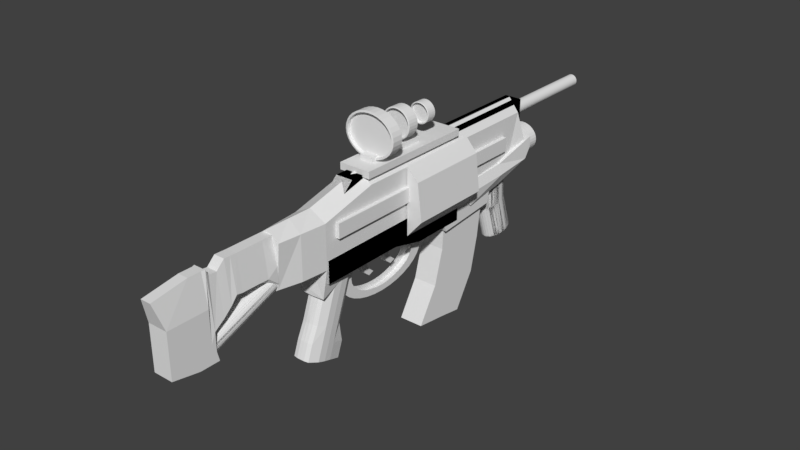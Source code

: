 # Source: RifleMods.blend  (saved by Blender 2.79.0; exported with 4.5.12 LTS)
import bpy
from mathutils import Matrix  # noqa: F401  (used for matrix-valued properties, if any)

bpy.ops.wm.read_factory_settings(use_empty=True)
scene = bpy.context.scene
scene.name = 'Scene'

# ---- collections
col_collection_1 = bpy.data.collections.new('Collection 1'); scene.collection.children.link(col_collection_1)

# ---- materials (node trees are filled in below, after node groups)
mat_material = bpy.data.materials.new('Material')
mat_material.alpha_threshold = 0.0
mat_material.use_transparent_shadow = False
mat_material.roughness = 0.5
mat_material.line_color = (0.0, 0.0, 0.0, 1.0)

# ---- material node trees

# ---- world
world_world = bpy.data.worlds.new('World'); scene.world = world_world
world_world.color = (0.05088, 0.05088, 0.05088)
world_world.use_sun_shadow = False
world_world.sun_shadow_jitter_overblur = 0.0
world_world.cycles.sampling_method = 'MANUAL'

# ---- meshes
me_cube_006 = bpy.data.meshes.new('Cube.006')
me_cube_006.from_pydata([(-1.0, -1.0, -1.0), (-1.0, -1.0, 1.0), (-1.0, 1.0, -1.0), (-1.0, 1.0, 1.0), (1.0, -1.0, -1.0), (1.0, -1.0, 1.0), (1.0, 1.0, -1.0), (1.0, 1.0, 1.0), (-1.0, 0.2983, -1.617), (-1.0, -1.56, -1.367), (1.0, 0.2983, -1.617), (1.0, -1.56, -1.367), (-1.0, -1.1, -2.133), (-1.0, -2.693, -1.724), (1.0, -1.1, -2.133), (1.0, -2.693, -1.724), (-1.0, -3.196, -2.42), (-1.0, -4.789, -2.011), (1.0, -3.196, -2.42), (1.0, -4.789, -2.011), (-0.4954, 3.992, 1.0), (-0.4954, 3.992, -1.0), (1.0, 3.992, -1.0), (1.0, 3.992, 1.0), (-1.0, -10.19, -0.04084), (-1.0, -10.19, 1.959), (-1.0, -8.186, -0.04084), (-1.0, -8.186, 1.959), (1.0, -10.19, -0.04084), (1.0, -10.19, 1.959), (1.0, -8.186, -0.04084), (1.0, -8.186, 1.959), (-1.0, -8.887, -0.6575), (-1.0, -10.75, -0.408), (1.0, -8.887, -0.6575), (1.0, -10.75, -0.408), (-1.0, -10.29, -1.174), (-1.0, -11.88, -0.7649), (1.0, -10.29, -1.174), (1.0, -11.88, -0.7649), (-1.0, -12.38, -1.461), (-1.0, -13.97, -1.052), (1.0, -12.38, -1.461), (1.0, -13.97, -1.052), (-0.4954, -5.194, 1.959), (-0.4954, -5.194, -0.04084), (1.0, -5.194, -0.04084), (1.0, -5.194, 1.959)], [], [(0, 1, 3, 2), (7, 6, 22, 23), (6, 7, 5, 4), (4, 5, 1, 0), (4, 0, 9, 11), (7, 3, 1, 5), (11, 9, 13, 15), (2, 6, 10, 8), (0, 2, 8, 9), (6, 4, 11, 10), (12, 14, 18, 16), (8, 10, 14, 12), (10, 11, 15, 14), (9, 8, 12, 13), (16, 18, 19, 17), (14, 15, 19, 18), (13, 12, 16, 17), (15, 13, 17, 19), (21, 20, 23, 22), (6, 2, 21, 22), (3, 7, 23, 20), (2, 3, 20, 21), (24, 25, 27, 26), (31, 30, 46, 47), (30, 31, 29, 28), (28, 29, 25, 24), (28, 24, 33, 35), (31, 27, 25, 29), (35, 33, 37, 39), (26, 30, 34, 32), (24, 26, 32, 33), (30, 28, 35, 34), (36, 38, 42, 40), (32, 34, 38, 36), (34, 35, 39, 38), (33, 32, 36, 37), (40, 42, 43, 41), (38, 39, 43, 42), (37, 36, 40, 41), (39, 37, 41, 43), (45, 44, 47, 46), (30, 26, 45, 46), (27, 31, 47, 44), (26, 27, 44, 45)])
me_cube_006.use_remesh_preserve_volume = False
me_cube_006.use_remesh_preserve_attributes = False
me_cube_006.use_mirror_vertex_groups = False
me_cube_006.update()
me_cube_004 = bpy.data.meshes.new('Cube.004')
me_cube_004.from_pydata([(-0.8378, -1.006, -1.351), (-0.7697, -1.0, 1.0), (-0.7864, 0.8201, -0.6419), (-1.019, 1.02, 2.136), (-0.7048, -0.00626, -1.351), (-0.9194, -1.0, 0.0), (-0.8502, 0.0, 1.0), (-1.0, 0.8453, 0.05551), (0.0, 0.8201, -0.6419), (0.0, 1.02, 2.136), (0.0, -1.0, -1.0), (0.0, -1.0, 1.0), (0.0, 0.0, 1.0), (0.0, 0.0, -1.0), (0.0, -1.0, 0.0), (0.0, 0.8453, 0.05551), (-1.0, 0.0, 0.0), (-1.019, 1.01, 1.068), (-0.5, 1.02, 2.136), (-0.5, 0.8453, 0.05551), (0.0, 1.01, 1.068), (-0.5, 1.01, 1.068), (-0.3658, -5.6, -5.236), (-0.3658, -4.979, 0.5812), (-0.3351, -4.815, -6.899), (-0.3351, -4.398, -0.6148), (-0.5065, -4.821, 0.2647), (-0.3658, -5.418, -3.819), (-0.4658, -5.092, -6.235), (-0.1745, -5.001, 0.6124), (-0.5065, -5.25, -5.919), (-0.3658, -5.272, -2.352), (-0.5065, -4.664, -0.05187), (-0.3351, -4.691, -3.548), (0.0, -4.815, -6.899), (0.0, -4.349, -0.685), (-0.2054, -4.815, -6.899), (-0.3351, -4.838, -5.015), (-0.4658, -4.506, -0.3684), (-0.3658, -5.125, -0.8855), (0.0, -5.624, -5.201), (0.0, -5.003, 0.6154), (0.0, -4.664, -0.05187), (0.0, -5.296, -2.318), (-0.5065, -5.407, -5.602), (0.0, -4.642, -3.618), (-0.5065, -4.957, -2.985), (-0.3351, -4.545, -2.081), (-0.2054, -4.349, -0.685), (-0.1745, -5.622, -5.204), (0.0, -4.821, 0.2647), (0.0, -4.506, -0.3684), (-0.2532, -4.664, -0.05187), (-0.1745, -5.294, -2.321), (0.0, -5.447, -3.778), (0.0, -5.149, -0.8513), (-0.2054, -4.642, -3.618), (0.0, -4.788, -5.085), (0.0, -4.495, -2.152), (-0.4658, -4.799, -3.302), (-0.5065, -5.114, -2.669), (-0.5065, -5.103, -4.452), (-0.5065, -4.81, -1.519), (-0.5065, -4.968, -1.202), (-0.5065, -5.261, -4.135), (-0.4658, -4.946, -4.769), (-0.2054, -4.495, -2.152), (-0.2054, -4.788, -5.085), (-0.1745, -5.44, -3.788), (-0.2532, -4.506, -0.3684), (-0.2532, -4.821, 0.2647), (-0.1745, -5.147, -0.8543), (-0.4658, -4.653, -1.835), (-0.2518, -2.332, -2.588), (-0.2518, -2.617, -2.054), (-0.2518, -2.364, -3.124), (-0.2518, -2.66, -1.625), (-0.2518, -2.44, -3.623), (-0.2518, -2.735, -1.216), (-0.2518, -2.555, -4.067), (-0.2518, -2.839, -0.8439), (-0.2518, -2.707, -4.438), (-0.2518, -2.968, -0.5229), (-0.2518, -2.889, -4.722), (-0.2518, -3.117, -0.2653), (-0.2518, -3.093, -4.908), (-0.2518, -3.28, -0.08092), (-0.2518, -3.313, -4.989), (-0.2518, -3.452, 0.02306), (-0.2518, -3.54, -4.961), (-0.2518, -3.625, 0.04269), (-0.2518, -3.765, -4.827), (-0.2518, -3.792, -0.02279), (-0.2518, -3.98, -4.59), (-0.2518, -3.949, -0.1709), (-0.2518, -4.175, -4.26), (-0.2518, -4.087, -0.3958), (-0.2518, -4.345, -3.851), (-0.2518, -4.203, -0.6891), (-0.2518, -4.481, -3.376), (-0.2518, -4.291, -1.039), (-0.2518, -4.58, -2.855), (-0.2518, -4.349, -1.433), (-0.2518, -4.636, -2.309), (-0.2518, -4.374, -1.855), (-0.2518, -4.649, -1.756), (-0.2518, -4.364, -2.29), (-0.2518, -4.617, -1.22), (-0.2518, -4.321, -2.719), (-0.2518, -4.542, -0.7206), (-0.2518, -4.246, -3.128), (-0.2518, -4.426, -0.2768), (-0.2518, -4.143, -3.5), (-0.2518, -4.274, 0.09424), (-0.2518, -4.014, -3.821), (-0.2518, -4.093, 0.3782), (-0.2518, -3.865, -4.079), (-0.2518, -3.888, 0.5641), (-0.2518, -3.701, -4.263), (-0.2518, -3.668, 0.6448), (-0.2518, -3.53, -4.367), (-0.2518, -3.441, 0.6174), (-0.2518, -3.357, -4.387), (-0.2518, -3.216, 0.4827), (-0.2518, -3.189, -4.321), (-0.2518, -3.002, 0.246), (-0.2518, -3.033, -4.173), (-0.2518, -2.806, -0.08362), (-0.2518, -2.894, -3.948), (-0.2518, -2.637, -0.4935), (-0.2518, -2.778, -3.655), (-0.2518, -2.5, -0.9679), (-0.2518, -2.69, -3.305), (-0.2518, -2.402, -1.489), (-0.2518, -2.632, -2.911), (-0.2518, -2.345, -2.035), (-0.2518, -2.608, -2.489), (0.02678, -2.332, -2.588), (0.02678, -2.364, -3.124), (0.02678, -2.44, -3.623), (0.02678, -2.555, -4.067), (0.02678, -2.707, -4.438), (0.02678, -2.889, -4.722), (0.02678, -3.093, -4.908), (0.02678, -3.313, -4.989), (0.02678, -3.54, -4.961), (0.02678, -3.765, -4.827), (0.02678, -3.98, -4.59), (0.02678, -4.175, -4.26), (0.02678, -4.345, -3.851), (0.02678, -4.481, -3.376), (0.02678, -4.58, -2.855), (0.02678, -4.636, -2.309), (0.02678, -4.649, -1.756), (0.02678, -4.617, -1.22), (0.02678, -4.542, -0.7206), (0.02678, -4.426, -0.2768), (0.02678, -4.274, 0.09424), (0.02678, -4.093, 0.3782), (0.02678, -3.888, 0.5641), (0.02678, -3.668, 0.6448), (0.02678, -3.441, 0.6174), (0.02678, -3.216, 0.4827), (0.02678, -3.002, 0.246), (0.02678, -2.806, -0.08362), (0.02678, -2.637, -0.4935), (0.02678, -2.5, -0.9679), (0.02678, -2.402, -1.489), (0.02678, -2.345, -2.035), (-0.7538, -2.641, -1.626), (-0.7538, -2.588, 1.312), (-0.7538, -1.425, -2.062), (-0.7538, -1.373, 0.8762), (0.7538, -2.641, -1.626), (0.7538, -2.588, 1.312), (0.7538, -1.425, -2.062), (0.7538, -1.373, 0.8762), (-0.7538, -3.338, -0.5954), (-0.7538, -3.3, 1.567), (0.7538, -3.3, 1.567), (0.7538, -3.338, -0.5954), (-0.7538, -4.045, -0.3418), (-0.7538, -4.006, 1.821), (0.7538, -4.006, 1.821), (0.7538, -4.045, -0.3418), (-0.7538, -5.197, 0.0718), (-0.7538, -5.159, 2.235), (0.7538, -5.159, 2.235), (0.7538, -5.197, 0.0718), (-0.5075, -5.553, -7.036), (-0.3668, -5.746, -6.67), (-0.2064, -4.961, -8.333), (-0.3361, -4.961, -8.333), (0.0, -4.961, -8.333), (0.0, -5.239, -7.67), (-0.4668, -5.239, -7.67), (-0.5075, -5.396, -7.353), (-0.1755, -5.768, -6.639), (0.0, -5.396, -7.353), (-0.2542, -5.396, -7.353), (0.0, -5.553, -7.036), (0.0, -5.77, -6.636), (-0.2542, -5.239, -7.67), (-0.2542, -5.553, -7.036), (0.0, 0.6043, -3.668), (0.0, 0.5986, -0.6719), (0.09701, 0.5969, -3.672), (0.09701, 0.5912, -0.6756), (0.1903, 0.5748, -3.683), (0.1903, 0.5691, -0.6865), (0.2763, 0.5389, -3.701), (0.2763, 0.5332, -0.7042), (0.3516, 0.4907, -3.725), (0.3516, 0.485, -0.728), (0.4134, 0.4319, -3.754), (0.4134, 0.4262, -0.757), (0.4594, 0.3648, -3.787), (0.4594, 0.3591, -0.7902), (0.4877, 0.292, -3.823), (0.4877, 0.2863, -0.8261), (0.4972, 0.2164, -3.86), (0.4972, 0.2107, -0.8635), (0.4877, 0.1407, -3.897), (0.4877, 0.135, -0.9008), (0.4594, 0.06789, -3.933), (0.4594, 0.06219, -0.9368), (0.4134, 0.0008209, -3.966), (0.4134, -0.004883, -0.9699), (0.3516, -0.05797, -3.995), (0.3516, -0.06367, -0.9989), (0.2763, -0.1062, -4.019), (0.2763, -0.1119, -1.023), (0.1903, -0.1421, -4.037), (0.1903, -0.1478, -1.04), (0.09701, -0.1641, -4.048), (0.09701, -0.1699, -1.051), (-1.62e-07, -0.1716, -4.052), (-1.62e-07, -0.1773, -1.055), (-0.09701, -0.1641, -4.048), (-0.09701, -0.1699, -1.051), (-0.1903, -0.1421, -4.037), (-0.1903, -0.1478, -1.04), (-0.2763, -0.1062, -4.019), (-0.2763, -0.1119, -1.023), (-0.3516, -0.05797, -3.995), (-0.3516, -0.06367, -0.9989), (-0.4134, 0.0008211, -3.966), (-0.4134, -0.004882, -0.9699), (-0.4594, 0.06789, -3.933), (-0.4594, 0.06219, -0.9368), (-0.4877, 0.1407, -3.897), (-0.4877, 0.135, -0.9008), (-0.4972, 0.2164, -3.86), (-0.4972, 0.2107, -0.8635), (-0.4877, 0.2921, -3.823), (-0.4877, 0.2863, -0.8261), (-0.4594, 0.3648, -3.787), (-0.4594, 0.3591, -0.7902), (-0.4134, 0.4319, -3.754), (-0.4134, 0.4262, -0.757), (-0.3516, 0.4907, -3.725), (-0.3516, 0.485, -0.728), (-0.2763, 0.5389, -3.701), (-0.2763, 0.5332, -0.7042), (-0.1903, 0.5748, -3.683), (-0.1903, 0.5691, -0.6865), (-0.09701, 0.5969, -3.672), (-0.09701, 0.5912, -0.6756), (8.336e-08, 0.7898, -7.197), (0.09701, 0.7824, -7.2), (0.1903, 0.7603, -7.211), (0.2763, 0.7245, -7.229), (0.3516, 0.6762, -7.253), (0.4134, 0.6174, -7.282), (0.4594, 0.5503, -7.315), (0.4877, 0.4776, -7.351), (0.4972, 0.4019, -7.388), (0.4877, 0.3262, -7.426), (0.4594, 0.2534, -7.462), (0.4134, 0.1863, -7.495), (0.3516, 0.1275, -7.524), (0.2763, 0.07929, -7.548), (0.1903, 0.04344, -7.565), (0.09701, 0.02136, -7.576), (-7.867e-08, 0.01391, -7.58), (-0.09701, 0.02136, -7.576), (-0.1903, 0.04344, -7.565), (-0.2763, 0.07929, -7.548), (-0.3516, 0.1275, -7.524), (-0.4134, 0.1863, -7.495), (-0.4594, 0.2534, -7.462), (-0.4877, 0.3262, -7.426), (-0.4972, 0.4019, -7.388), (-0.4877, 0.4776, -7.351), (-0.4594, 0.5503, -7.315), (-0.4134, 0.6174, -7.282), (-0.3516, 0.6762, -7.253), (-0.2763, 0.7245, -7.229), (-0.1903, 0.7603, -7.211), (-0.09701, 0.7824, -7.2)], [], [(16, 6, 3, 17, 7), (14, 11, 1, 5), (12, 6, 1, 11), (9, 18, 3, 6, 12), (4, 13, 10, 0), (2, 8, 13, 4), (10, 14, 5, 0), (2, 7, 19, 15, 8), (21, 18, 9, 20), (4, 16, 7, 2), (0, 5, 16, 4), (5, 1, 6, 16), (19, 21, 20, 15), (7, 17, 21, 19), (17, 3, 18, 21), (72, 38, 25, 47), (31, 39, 63, 60), (30, 61, 65, 28), (71, 29, 23, 39), (56, 66, 58, 45), (70, 26, 23, 29), (61, 46, 59, 65), (39, 23, 26, 63), (69, 38, 32, 52), (49, 22, 190, 197), (44, 30, 196, 189), (44, 64, 61, 30), (68, 53, 31, 27), (33, 47, 66, 56), (28, 65, 37, 24), (47, 25, 48, 66), (22, 27, 64, 44), (60, 63, 62, 46), (27, 31, 60, 64), (67, 56, 45, 57), (66, 48, 35, 58), (65, 59, 33, 37), (64, 60, 46, 61), (63, 26, 32, 62), (36, 67, 57, 34), (24, 37, 67, 36), (37, 33, 56, 67), (49, 68, 27, 22), (40, 54, 68, 49), (54, 43, 53, 68), (30, 28, 195, 196), (40, 49, 197, 201), (24, 36, 191, 192), (36, 34, 193, 191), (22, 44, 189, 190), (28, 24, 192, 195), (51, 69, 52, 42), (35, 48, 69, 51), (48, 25, 38, 69), (50, 70, 29, 41), (42, 52, 70, 50), (52, 32, 26, 70), (53, 71, 39, 31), (43, 55, 71, 53), (55, 41, 29, 71), (59, 72, 47, 33), (46, 62, 72, 59), (62, 32, 38, 72), (131, 133, 76, 78), (95, 97, 112, 114), (77, 79, 130, 132), (121, 123, 86, 88), (103, 105, 104, 106), (85, 87, 122, 124), (129, 131, 78, 80), (111, 113, 96, 98), (93, 95, 114, 116), (75, 77, 132, 134), (119, 121, 88, 90), (101, 103, 106, 108), (83, 85, 124, 126), (127, 129, 80, 82), (109, 111, 98, 100), (91, 93, 116, 118), (135, 73, 136, 74), (73, 75, 134, 136), (117, 119, 90, 92), (99, 101, 108, 110), (81, 83, 126, 128), (125, 127, 82, 84), (107, 109, 100, 102), (89, 91, 118, 120), (133, 135, 74, 76), (115, 117, 92, 94), (97, 99, 110, 112), (79, 81, 128, 130), (123, 125, 84, 86), (105, 107, 102, 104), (113, 115, 94, 96), (87, 89, 120, 122), (135, 168, 137, 73), (133, 167, 168, 135), (131, 166, 167, 133), (129, 165, 166, 131), (127, 164, 165, 129), (125, 163, 164, 127), (123, 162, 163, 125), (121, 161, 162, 123), (119, 160, 161, 121), (117, 159, 160, 119), (115, 158, 159, 117), (113, 157, 158, 115), (111, 156, 157, 113), (109, 155, 156, 111), (107, 154, 155, 109), (105, 153, 154, 107), (103, 152, 153, 105), (101, 151, 152, 103), (99, 150, 151, 101), (97, 149, 150, 99), (95, 148, 149, 97), (93, 147, 148, 95), (91, 146, 147, 93), (89, 145, 146, 91), (87, 144, 145, 89), (85, 143, 144, 87), (83, 142, 143, 85), (81, 141, 142, 83), (79, 140, 141, 81), (77, 139, 140, 79), (75, 138, 139, 77), (73, 137, 138, 75), (169, 170, 172, 171), (171, 172, 176, 175), (175, 176, 174, 173), (170, 169, 177, 178), (171, 175, 173, 169), (176, 172, 170, 174), (177, 180, 184, 181), (169, 173, 180, 177), (174, 170, 178, 179), (173, 174, 179, 180), (183, 182, 186, 187), (178, 177, 181, 182), (179, 178, 182, 183), (180, 179, 183, 184), (188, 187, 186, 185), (184, 183, 187, 188), (181, 184, 188, 185), (182, 181, 185, 186), (203, 200, 201, 197), (202, 194, 198, 199), (195, 202, 199, 196), (192, 191, 202, 195), (191, 193, 194, 202), (189, 203, 197, 190), (196, 199, 203, 189), (199, 198, 200, 203), (204, 205, 207, 206), (206, 207, 209, 208), (208, 209, 211, 210), (210, 211, 213, 212), (212, 213, 215, 214), (214, 215, 217, 216), (216, 217, 219, 218), (218, 219, 221, 220), (220, 221, 223, 222), (222, 223, 225, 224), (224, 225, 227, 226), (226, 227, 229, 228), (228, 229, 231, 230), (230, 231, 233, 232), (232, 233, 235, 234), (234, 235, 237, 236), (236, 237, 239, 238), (238, 239, 241, 240), (240, 241, 243, 242), (242, 243, 245, 244), (244, 245, 247, 246), (246, 247, 249, 248), (248, 249, 251, 250), (250, 251, 253, 252), (252, 253, 255, 254), (254, 255, 257, 256), (256, 257, 259, 258), (258, 259, 261, 260), (260, 261, 263, 262), (262, 263, 265, 264), (207, 205, 267, 265, 263, 261, 259, 257, 255, 253, 251, 249, 247, 245, 243, 241, 239, 237, 235, 233, 231, 229, 227, 225, 223, 221, 219, 217, 215, 213, 211, 209), (264, 265, 267, 266), (266, 267, 205, 204), (222, 224, 278, 277), (268, 269, 270, 271, 272, 273, 274, 275, 276, 277, 278, 279, 280, 281, 282, 283, 284, 285, 286, 287, 288, 289, 290, 291, 292, 293, 294, 295, 296, 297, 298, 299), (240, 242, 287, 286), (258, 260, 296, 295), (214, 216, 274, 273), (232, 234, 283, 282), (250, 252, 292, 291), (206, 208, 270, 269), (224, 226, 279, 278), (242, 244, 288, 287), (260, 262, 297, 296), (216, 218, 275, 274), (234, 236, 284, 283), (252, 254, 293, 292), (208, 210, 271, 270), (226, 228, 280, 279), (244, 246, 289, 288), (262, 264, 298, 297), (218, 220, 276, 275), (236, 238, 285, 284), (254, 256, 294, 293), (210, 212, 272, 271), (228, 230, 281, 280), (246, 248, 290, 289), (264, 266, 299, 298), (220, 222, 277, 276), (238, 240, 286, 285), (256, 258, 295, 294), (212, 214, 273, 272), (230, 232, 282, 281), (248, 250, 291, 290), (204, 206, 269, 268), (266, 204, 268, 299)])
me_cube_004.use_remesh_preserve_volume = False
me_cube_004.use_remesh_preserve_attributes = False
me_cube_004.use_mirror_vertex_groups = False
me_cube_004.update()
me_cube_003 = bpy.data.meshes.new('Cube.003')
me_cube_003.from_pydata([(-1.0, -1.0, -0.2859), (-0.5341, -1.0, 1.0), (-1.0, 1.0, -0.6393), (-0.5341, 1.0, 1.0), (-1.0, -2.574, -0.2859), (-0.5341, -2.574, 1.0), (-1.0, -3.711, -0.5317), (-0.5341, -3.711, 1.015), (-1.0, -5.416, -1.091), (-0.5341, -5.209, 0.7447), (-1.0, -5.818, -1.452), (-0.5152, -5.818, 0.9693), (-1.0, -5.209, -2.15), (-1.0, -5.818, -2.15), (-1.0, 0.0, -0.2999), (-0.5341, 0.0, 1.0), (-1.0, 1.0, 0.0), (0.0, 1.0, -1.0), (0.0, 1.0, 1.0), (0.0, -1.0, -0.5018), (0.0, -1.0, 1.0), (0.0, -2.574, -0.5018), (0.0, -2.574, 1.0), (-1.0, -1.787, -0.2859), (-0.5341, -1.787, 1.0), (0.0, -3.711, -0.8924), (0.0, -3.711, 1.015), (-1.0, -3.143, -0.2461), (-0.5341, -3.143, 1.007), (0.0, -5.209, -1.452), (0.0, -5.209, 0.7447), (-0.5341, -4.46, 0.7188), (-1.0, -4.46, -0.8114), (-1.0, -5.818, -0.2413), (0.0, -5.818, -1.452), (0.0, -5.818, 0.9693), (-0.6223, -5.513, 0.9693), (0.0, -5.209, -2.15), (0.0, -5.818, -2.15), (-1.0, -5.513, -2.15), (-1.0, -5.818, -1.801), (-1.0, -5.416, -1.801), (0.0, -5.209, -1.801), (0.0, -5.513, -2.15), (0.0, -5.513, 0.9693), (0.0, -5.818, -0.2413), (0.0, -4.46, -1.172), (0.0, -5.818, -1.801), (0.0, -3.143, 1.007), (0.0, -4.46, 0.7188), (0.0, -1.787, 1.0), (0.0, -1.787, -0.5018), (0.0, -3.143, -0.6068), (0.0, 0.0, 1.0), (0.0, 0.0, -0.6606), (0.0, 1.0, 0.0), (-1.0, -7.032, -0.2413), (-0.5152, -7.032, 0.9693), (0.0, -7.032, 0.9693), (-1.0, -7.032, -1.801), (-1.0, -7.032, -2.15), (-1.0, -7.032, -1.452), (0.0, -7.032, -1.452), (0.0, -7.032, -2.15), (0.0, -7.032, -0.2413), (0.0, -7.032, -1.801), (-1.0, -9.605, -0.2413), (-0.5152, -10.34, 0.7499), (0.0, -10.34, 0.7499), (-1.0, -9.605, -1.801), (-1.0, -9.605, -1.949), (-1.0, -9.605, -1.452), (0.0, -9.605, -1.452), (0.0, -9.605, -1.949), (0.0, -9.605, -0.2413), (0.0, -9.605, -1.801), (0.0, -5.594, -2.09), (0.0, 2.153, -0.8534), (0.1694, -5.6, -2.084), (0.1694, 2.148, -0.8474), (0.3322, -5.616, -2.066), (0.3322, 2.131, -0.8295), (0.4823, -5.643, -2.037), (0.4823, 2.104, -0.8004), (0.6138, -5.68, -1.998), (0.6138, 2.068, -0.7614), (0.7218, -5.724, -1.951), (0.7218, 2.023, -0.7137), (0.802, -5.774, -1.896), (0.802, 1.973, -0.6594), (0.8514, -5.829, -1.837), (0.8514, 1.918, -0.6004), (0.8681, -5.886, -1.776), (0.8681, 1.861, -0.5391), (0.8514, -5.943, -1.715), (0.8514, 1.804, -0.4778), (0.802, -5.998, -1.656), (0.802, 1.749, -0.4188), (0.7218, -6.049, -1.601), (0.7218, 1.699, -0.3645), (0.6138, -6.093, -1.554), (0.6138, 1.654, -0.3168), (0.4823, -6.129, -1.515), (0.4823, 1.618, -0.2777), (0.3322, -6.156, -1.485), (0.3322, 1.591, -0.2487), (0.1694, -6.173, -1.468), (0.1694, 1.574, -0.2308), (-2.829e-07, -6.179, -1.462), (-2.829e-07, 1.569, -0.2248), (-0.1694, -6.173, -1.468), (-0.1694, 1.574, -0.2308), (-0.3322, -6.156, -1.485), (-0.3322, 1.591, -0.2487), (-0.4823, -6.129, -1.515), (-0.4823, 1.618, -0.2777), (-0.6138, -6.093, -1.554), (-0.6138, 1.654, -0.3168), (-0.7218, -6.049, -1.601), (-0.7218, 1.699, -0.3645), (-0.802, -5.998, -1.656), (-0.802, 1.749, -0.4188), (-0.8514, -5.943, -1.715), (-0.8514, 1.804, -0.4778), (-0.8681, -5.886, -1.776), (-0.8681, 1.861, -0.5391), (-0.8514, -5.829, -1.837), (-0.8514, 1.918, -0.6004), (-0.802, -5.774, -1.896), (-0.802, 1.973, -0.6594), (-0.7218, -5.724, -1.951), (-0.7218, 2.023, -0.7137), (-0.6138, -5.68, -1.998), (-0.6138, 2.068, -0.7614), (-0.4823, -5.643, -2.037), (-0.4823, 2.104, -0.8004), (-0.3322, -5.616, -2.066), (-0.3322, 2.131, -0.8295), (-0.1693, -5.6, -2.084), (-0.1693, 2.148, -0.8474)], [], [(16, 15, 3), (24, 23, 4, 5), (53, 15, 1, 20), (50, 24, 5, 22), (49, 31, 9, 30), (28, 27, 6, 7), (48, 28, 7, 26), (10, 40, 59, 61), (31, 32, 8, 9), (47, 34, 62, 65), (36, 33, 11), (44, 36, 11, 35), (39, 41, 12), (40, 41, 39), (40, 39, 13), (10, 8, 41, 40), (41, 42, 37, 12), (8, 29, 42, 41), (39, 43, 38, 13), (12, 37, 43, 39), (30, 9, 36, 44), (9, 8, 10, 33, 36), (34, 45, 64, 62), (7, 6, 32, 31), (32, 46, 29, 8), (6, 25, 46, 32), (40, 13, 60, 59), (22, 5, 28, 48), (5, 4, 27, 28), (26, 7, 31, 49), (20, 1, 24, 50), (23, 51, 21, 4), (0, 19, 51, 23), (27, 52, 25, 6), (4, 21, 52, 27), (18, 3, 15, 53), (14, 54, 19, 0), (2, 17, 54, 14), (1, 0, 23, 24), (2, 16, 55, 17), (16, 3, 18, 55), (14, 15, 16), (14, 16, 2), (0, 1, 15, 14), (63, 65, 75, 73), (56, 61, 71, 66), (61, 59, 69, 71), (64, 58, 68, 74), (45, 35, 58, 64), (11, 33, 56, 57), (33, 10, 61, 56), (35, 11, 57, 58), (13, 38, 63, 60), (38, 47, 65, 63), (75, 69, 70, 73), (74, 68, 67, 66), (72, 74, 66, 71), (72, 71, 69, 75), (57, 56, 66, 67), (65, 62, 72, 75), (58, 57, 67, 68), (62, 64, 74, 72), (60, 63, 73, 70), (59, 60, 70, 69), (76, 77, 79, 78), (78, 79, 81, 80), (80, 81, 83, 82), (82, 83, 85, 84), (84, 85, 87, 86), (86, 87, 89, 88), (88, 89, 91, 90), (90, 91, 93, 92), (92, 93, 95, 94), (94, 95, 97, 96), (96, 97, 99, 98), (98, 99, 101, 100), (100, 101, 103, 102), (102, 103, 105, 104), (104, 105, 107, 106), (106, 107, 109, 108), (108, 109, 111, 110), (110, 111, 113, 112), (112, 113, 115, 114), (114, 115, 117, 116), (116, 117, 119, 118), (118, 119, 121, 120), (120, 121, 123, 122), (122, 123, 125, 124), (124, 125, 127, 126), (126, 127, 129, 128), (128, 129, 131, 130), (130, 131, 133, 132), (132, 133, 135, 134), (134, 135, 137, 136), (79, 77, 139, 137, 135, 133, 131, 129, 127, 125, 123, 121, 119, 117, 115, 113, 111, 109, 107, 105, 103, 101, 99, 97, 95, 93, 91, 89, 87, 85, 83, 81), (136, 137, 139, 138), (138, 139, 77, 76), (76, 78, 80, 82, 84, 86, 88, 90, 92, 94, 96, 98, 100, 102, 104, 106, 108, 110, 112, 114, 116, 118, 120, 122, 124, 126, 128, 130, 132, 134, 136, 138)])
me_cube_003.use_remesh_preserve_volume = False
me_cube_003.use_remesh_preserve_attributes = False
me_cube_003.use_mirror_vertex_groups = False
me_cube_003.update()
me_cube_001 = bpy.data.meshes.new('Cube.001')
me_cube_001.from_pydata([(-1.0, -0.8912, -1.012), (-1.0, -1.0, 1.0), (-1.0, 1.078, -1.009), (-1.0, 1.0, 1.0), (1.0, -0.8912, -1.012), (1.0, -1.0, 1.0), (1.0, 1.078, -1.009), (1.0, 1.0, 1.0), (1.0, 0.9062, 0.01068), (1.0, 0.0, -1.0), (1.0, 0.0, 1.0), (1.0, -1.0, 0.0), (1.0, 0.0, 0.0), (-1.0, 0.0, -1.0), (-1.0, -1.0, 0.0), (-1.0, 0.0, 1.0), (-1.0, 0.9062, 0.01068), (-1.0, 0.0, 0.0), (-1.0, 0.5461, -2.039), (-1.0, -0.345, -2.051), (1.0, 1.624, -2.048), (-1.0, 1.624, -2.048), (1.0, 0.5461, -2.039), (1.0, -0.345, -2.051), (-1.0, 0.9062, 0.01068), (-1.0, 1.078, -1.009), (1.0, 1.078, -1.009), (1.0, 0.9062, 0.01068), (-1.0, -0.8912, -1.012), (1.0, -0.8912, -1.012), (-1.0, -0.345, -2.051), (1.0, -0.345, -2.051)], [], [(17, 15, 3, 16), (8, 6, 26, 27), (12, 10, 5, 11), (4, 11, 5, 1, 14, 0), (2, 6, 20, 21), (7, 3, 15, 1, 5, 10), (9, 12, 11, 4), (6, 8, 12, 9), (8, 7, 10, 12), (13, 17, 16, 2), (0, 14, 17, 13), (14, 1, 15, 17), (8, 16, 3, 7), (21, 20, 22, 23, 19, 18), (9, 4, 23, 22), (0, 13, 18, 19), (13, 2, 21, 18), (6, 9, 22, 20), (23, 4, 29, 31), (25, 24, 27, 26), (16, 8, 27, 24), (6, 2, 25, 26), (2, 16, 24, 25), (29, 28, 30, 31), (0, 19, 30, 28), (4, 0, 28, 29), (19, 23, 31, 30)])
me_cube_001.use_remesh_preserve_volume = False
me_cube_001.use_remesh_preserve_attributes = False
me_cube_001.use_mirror_vertex_groups = False
me_cube_001.update()
me_cylinder = bpy.data.meshes.new('Cylinder')
me_cylinder.from_pydata([(0.0, 1.0, -1.0), (0.0, 1.0, 1.0), (0.1951, 0.9808, -1.0), (0.1951, 0.9808, 1.0), (0.3827, 0.9239, -1.0), (0.3827, 0.9239, 1.0), (0.5556, 0.8315, -1.0), (0.5556, 0.8315, 1.0), (0.7071, 0.7071, -1.0), (0.7071, 0.7071, 1.0), (0.8315, 0.5556, -1.0), (0.8315, 0.5556, 1.0), (0.9239, 0.3827, -1.0), (0.9239, 0.3827, 1.0), (0.9808, 0.1951, -1.0), (0.9808, 0.1951, 1.0), (1.0, 7.55e-08, -1.0), (1.0, 7.55e-08, 1.0), (0.9808, -0.1951, -1.0), (0.9808, -0.1951, 1.0), (0.9239, -0.3827, -1.0), (0.9239, -0.3827, 1.0), (0.8315, -0.5556, -1.0), (0.8315, -0.5556, 1.0), (0.7071, -0.7071, -1.0), (0.7071, -0.7071, 1.0), (0.5556, -0.8315, -1.0), (0.5556, -0.8315, 1.0), (0.3827, -0.9239, -1.0), (0.3827, -0.9239, 1.0), (0.1951, -0.9808, -1.0), (0.1951, -0.9808, 1.0), (-3.258e-07, -1.0, -1.0), (-3.258e-07, -1.0, 1.0), (-0.1951, -0.9808, -1.0), (-0.1951, -0.9808, 1.0), (-0.3827, -0.9239, -1.0), (-0.3827, -0.9239, 1.0), (-0.5556, -0.8315, -1.0), (-0.5556, -0.8315, 1.0), (-0.7071, -0.7071, -1.0), (-0.7071, -0.7071, 1.0), (-0.8315, -0.5556, -1.0), (-0.8315, -0.5556, 1.0), (-0.9239, -0.3827, -1.0), (-0.9239, -0.3827, 1.0), (-0.9808, -0.1951, -1.0), (-0.9808, -0.1951, 1.0), (-1.0, 9.656e-07, -1.0), (-1.0, 9.656e-07, 1.0), (-0.9808, 0.1951, -1.0), (-0.9808, 0.1951, 1.0), (-0.9239, 0.3827, -1.0), (-0.9239, 0.3827, 1.0), (-0.8315, 0.5556, -1.0), (-0.8315, 0.5556, 1.0), (-0.7071, 0.7071, -1.0), (-0.7071, 0.7071, 1.0), (-0.5556, 0.8315, -1.0), (-0.5556, 0.8315, 1.0), (-0.3827, 0.9239, -1.0), (-0.3827, 0.9239, 1.0), (-0.1951, 0.9808, -1.0), (-0.1951, 0.9808, 1.0), (0.0, -3.154, -0.1784), (0.0, -3.154, 0.1784), (0.5392, -3.2, -0.1784), (0.5392, -3.2, 0.1784), (1.058, -3.339, -0.1784), (1.058, -3.339, 0.1784), (1.535, -3.563, -0.1784), (1.535, -3.563, 0.1784), (1.954, -3.866, -0.1784), (1.954, -3.866, 0.1784), (2.298, -4.234, -0.1784), (2.298, -4.234, 0.1784), (2.553, -4.654, -0.1784), (2.553, -4.654, 0.1784), (2.711, -5.11, -0.1784), (2.711, -5.11, 0.1784), (2.764, -5.584, -0.1784), (2.764, -5.584, 0.1784), (2.711, -6.058, -0.1784), (2.711, -6.058, 0.1784), (2.553, -6.514, -0.1784), (2.553, -6.514, 0.1784), (2.298, -6.934, -0.1784), (2.298, -6.934, 0.1784), (1.954, -7.302, -0.1784), (1.954, -7.302, 0.1784), (1.535, -7.605, -0.1784), (1.535, -7.605, 0.1784), (1.058, -7.829, -0.1784), (1.058, -7.829, 0.1784), (0.5392, -7.967, -0.1784), (0.5392, -7.967, 0.1784), (-9.005e-07, -8.014, -0.1784), (-9.005e-07, -8.014, 0.1784), (-0.5392, -7.967, -0.1784), (-0.5392, -7.967, 0.1784), (-1.058, -7.829, -0.1784), (-1.058, -7.829, 0.1784), (-1.535, -7.605, -0.1784), (-1.535, -7.605, 0.1784), (-1.954, -7.302, -0.1784), (-1.954, -7.302, 0.1784), (-2.298, -6.934, -0.1784), (-2.298, -6.934, 0.1784), (-2.553, -6.514, -0.1784), (-2.553, -6.514, 0.1784), (-2.711, -6.058, -0.1784), (-2.711, -6.058, 0.1784), (-2.764, -5.584, -0.1784), (-2.764, -5.584, 0.1784), (-2.711, -5.11, -0.1784), (-2.711, -5.11, 0.1784), (-2.553, -4.654, -0.1784), (-2.553, -4.654, 0.1784), (-2.298, -4.234, -0.1784), (-2.298, -4.234, 0.1784), (-1.954, -3.866, -0.1784), (-1.954, -3.866, 0.1784), (-1.535, -3.563, -0.1784), (-1.535, -3.563, 0.1784), (-1.058, -3.339, -0.1784), (-1.058, -3.339, 0.1784), (-0.5392, -3.2, -0.1784), (-0.5392, -3.2, 0.1784)], [], [(0, 1, 3, 2), (2, 3, 5, 4), (4, 5, 7, 6), (6, 7, 9, 8), (8, 9, 11, 10), (10, 11, 13, 12), (12, 13, 15, 14), (14, 15, 17, 16), (16, 17, 19, 18), (18, 19, 21, 20), (20, 21, 23, 22), (22, 23, 25, 24), (24, 25, 27, 26), (26, 27, 29, 28), (28, 29, 31, 30), (30, 31, 33, 32), (32, 33, 35, 34), (34, 35, 37, 36), (36, 37, 39, 38), (38, 39, 41, 40), (40, 41, 43, 42), (42, 43, 45, 44), (44, 45, 47, 46), (46, 47, 49, 48), (48, 49, 51, 50), (50, 51, 53, 52), (52, 53, 55, 54), (54, 55, 57, 56), (56, 57, 59, 58), (58, 59, 61, 60), (3, 1, 63, 61, 59, 57, 55, 53, 51, 49, 47, 45, 43, 41, 39, 37, 35, 33, 31, 29, 27, 25, 23, 21, 19, 17, 15, 13, 11, 9, 7, 5), (60, 61, 63, 62), (62, 63, 1, 0), (0, 2, 4, 6, 8, 10, 12, 14, 16, 18, 20, 22, 24, 26, 28, 30, 32, 34, 36, 38, 40, 42, 44, 46, 48, 50, 52, 54, 56, 58, 60, 62), (64, 65, 67, 66), (66, 67, 69, 68), (68, 69, 71, 70), (70, 71, 73, 72), (72, 73, 75, 74), (74, 75, 77, 76), (76, 77, 79, 78), (78, 79, 81, 80), (80, 81, 83, 82), (82, 83, 85, 84), (84, 85, 87, 86), (86, 87, 89, 88), (88, 89, 91, 90), (90, 91, 93, 92), (92, 93, 95, 94), (94, 95, 97, 96), (96, 97, 99, 98), (98, 99, 101, 100), (100, 101, 103, 102), (102, 103, 105, 104), (104, 105, 107, 106), (106, 107, 109, 108), (108, 109, 111, 110), (110, 111, 113, 112), (112, 113, 115, 114), (114, 115, 117, 116), (116, 117, 119, 118), (118, 119, 121, 120), (120, 121, 123, 122), (122, 123, 125, 124), (67, 65, 127, 125, 123, 121, 119, 117, 115, 113, 111, 109, 107, 105, 103, 101, 99, 97, 95, 93, 91, 89, 87, 85, 83, 81, 79, 77, 75, 73, 71, 69), (124, 125, 127, 126), (126, 127, 65, 64), (64, 66, 68, 70, 72, 74, 76, 78, 80, 82, 84, 86, 88, 90, 92, 94, 96, 98, 100, 102, 104, 106, 108, 110, 112, 114, 116, 118, 120, 122, 124, 126)])
me_cylinder.use_remesh_preserve_volume = False
me_cylinder.use_remesh_preserve_attributes = False
me_cylinder.use_mirror_vertex_groups = False
me_cylinder.update()
me_cube = bpy.data.meshes.new('Cube')
me_cube.from_pydata([(-1.0, -1.0, -0.8526), (-1.0, 1.0, -0.8526), (-1.0, -1.0, 0.7701), (-1.0, 1.0, 0.7701), (-1.0, 2.598, -0.8574), (-1.0, 2.598, 0.7701), (-1.0, -2.176, -0.6961), (-1.0, -2.176, 0.4024), (-1.314, 3.683, -0.2302), (-1.0, 3.481, 0.7701), (-1.0, -2.176, -0.6961), (-1.0, -2.176, 0.4024), (-0.5244, -3.182, -0.6961), (-0.7254, -3.182, 0.4024), (-1.0, 1.171, -1.405), (-1.0, 2.524, -1.262), (-0.5904, -1.294, -1.041), (-0.7961, -2.218, -1.419), (2.384e-07, 1.0, 1.0), (-5.364e-07, -1.0, 1.0), (-1.0, 1.788e-07, 0.7701), (3.338e-06, 2.598, 1.0), (-1.0, 1.799, 0.7701), (-3.219e-06, -2.176, 0.6323), (-1.0, -1.588, 0.5863), (5.96e-06, 3.683, 1.0), (-1.0, 3.14, 0.7701), (-3.219e-06, -2.176, 0.6323), (-5.186e-06, -3.182, 0.6323), (-0.8623, -2.719, 0.4024), (-4.202e-06, -2.679, 0.6323), (-1.878e-06, -1.588, 0.8162), (1.788e-06, 1.799, 1.0), (4.649e-06, 3.14, 1.0), (5.901e-06, 3.683, -0.2302), (-1.0, 3.14, -0.5438), (-2.801e-06, -2.176, -0.8435), (-4.649e-06, -3.182, -0.8435), (-0.8623, -2.719, -0.6961), (-3.725e-06, -2.679, -0.8435), (0.002398, 1.171, -1.405), (0.003111, 1.0, -1.0), (0.0, -1.0, -1.0), (0.0, -1.042, -1.108), (-0.002935, -1.0, -1.0), (0.0, -2.218, -1.312), (0.0, -2.218, -1.312), (0.0, 2.528, -1.277), (0.0, 2.627, -0.8786), (0.0, -0.01242, 1.008), (-1.0, -1.0, 0.7701), (-1.0, 1.0, 0.7701), (-1.0, 2.598, 0.7701), (-1.0, -2.176, 0.4024), (-1.0, -2.176, 0.4024), (-1.0, 1.788e-07, 0.7701), (-1.0, 1.799, 0.7701), (-1.0, -1.588, 0.5863), (-1.0, 3.14, 0.7701), (-1.0, -1.0, 0.7701), (-1.0, 1.0, 0.7701), (-1.0, 2.598, 0.7701), (-1.0, -2.176, 0.4024), (-1.0, -2.176, 0.4024), (-1.0, 1.788e-07, 0.7701), (-1.0, 1.799, 0.7701), (-1.0, -1.588, 0.5863), (-1.0, 3.14, 0.7701), (0.0, -1.182, -1.469), (0.0, -1.294, -1.596), (0.0, -2.218, -1.312), (0.0, -2.218, -1.44), (-0.519, -2.36, -0.2512), (-0.519, -1.314, 0.9524), (-0.519, 3.813, -0.2512), (-0.519, 3.813, 0.9524), (0.519, -2.36, -0.2512), (0.519, -1.314, 0.9524), (0.519, 3.813, -0.2512), (0.519, 3.813, 0.9524)], [(45, 46), (11, 54), (54, 63)], [(2, 0, 6, 7, 24), (0, 2, 20, 3, 1), (1, 3, 22, 5, 4), (7, 6, 10, 11), (6, 0, 16, 17), (31, 24, 7, 23), (4, 5, 26, 9, 8, 35), (30, 29, 13, 28), (23, 7, 11, 27), (11, 10, 38, 29), (1, 4, 15, 14), (17, 16, 69, 71), (0, 42, 44, 43, 16), (27, 11, 29, 30), (19, 2, 24, 31), (22, 32, 21, 5), (3, 18, 32, 22), (26, 33, 25, 9), (5, 21, 33, 26), (38, 39, 37, 12), (10, 36, 39, 38), (25, 34, 8, 9), (40, 41, 1, 14), (41, 42, 0, 1), (37, 28, 13, 12), (36, 10, 17, 46), (47, 40, 14, 15), (4, 48, 47, 15), (34, 48, 4, 8), (49, 18, 3, 20), (19, 49, 20, 2), (7, 24, 57, 53), (24, 2, 50, 57), (5, 26, 58, 52), (2, 20, 55, 50), (3, 22, 56, 51), (22, 5, 52, 56), (20, 3, 51, 55), (52, 58, 67, 61), (55, 51, 60, 64), (53, 57, 66, 62), (29, 38, 12, 13), (51, 56, 65, 60), (50, 55, 64, 59), (57, 50, 59, 66), (56, 52, 61, 65), (69, 68, 70, 71), (16, 43, 68, 69), (45, 17, 71, 70), (72, 73, 75, 74), (74, 75, 79, 78), (78, 79, 77, 76), (76, 77, 73, 72), (74, 78, 76, 72), (79, 75, 73, 77)])
me_cube.materials.append(mat_material)
me_cube.use_remesh_preserve_volume = False
me_cube.use_remesh_preserve_attributes = False
me_cube.use_mirror_vertex_groups = False
me_cube.update()
me_cylinder_006 = bpy.data.meshes.new('Cylinder.006')
me_cylinder_006.from_pydata([(0.0, 1.0, -1.0), (0.0, 1.0, 1.0), (0.1951, 0.9808, -1.0), (0.1951, 0.9808, 1.0), (0.3827, 0.9239, -1.0), (0.3827, 0.9239, 1.0), (0.5556, 0.8315, -1.0), (0.5556, 0.8315, 1.0), (0.7071, 0.7071, -1.0), (0.7071, 0.7071, 1.0), (0.8315, 0.5556, -1.0), (0.8315, 0.5556, 1.0), (0.9239, 0.3827, -1.0), (0.9239, 0.3827, 1.0), (0.9808, 0.1951, -1.0), (0.9808, 0.1951, 1.0), (1.0, 7.55e-08, -1.0), (1.0, 7.55e-08, 1.0), (0.9808, -0.1951, -1.0), (0.9808, -0.1951, 1.0), (0.9239, -0.3827, -1.0), (0.9239, -0.3827, 1.0), (0.8315, -0.5556, -1.0), (0.8315, -0.5556, 1.0), (0.7071, -0.7071, -1.0), (0.7071, -0.7071, 1.0), (0.5556, -0.8315, -1.0), (0.5556, -0.8315, 1.0), (0.3827, -0.9239, -1.0), (0.3827, -0.9239, 1.0), (0.1951, -0.9808, -1.0), (0.1951, -0.9808, 1.0), (-3.258e-07, -1.0, -1.0), (-3.258e-07, -1.0, 1.0), (-0.1951, -0.9808, -1.0), (-0.1951, -0.9808, 1.0), (-0.3827, -0.9239, -1.0), (-0.3827, -0.9239, 1.0), (-0.5556, -0.8315, -1.0), (-0.5556, -0.8315, 1.0), (-0.7071, -0.7071, -1.0), (-0.7071, -0.7071, 1.0), (-0.8315, -0.5556, -1.0), (-0.8315, -0.5556, 1.0), (-0.9239, -0.3827, -1.0), (-0.9239, -0.3827, 1.0), (-0.9808, -0.1951, -1.0), (-0.9808, -0.1951, 1.0), (-1.0, 9.656e-07, -1.0), (-1.0, 9.656e-07, 1.0), (-0.9808, 0.1951, -1.0), (-0.9808, 0.1951, 1.0), (-0.9239, 0.3827, -1.0), (-0.9239, 0.3827, 1.0), (-0.8315, 0.5556, -1.0), (-0.8315, 0.5556, 1.0), (-0.7071, 0.7071, -1.0), (-0.7071, 0.7071, 1.0), (-0.5556, 0.8315, -1.0), (-0.5556, 0.8315, 1.0), (-0.3827, 0.9239, -1.0), (-0.3827, 0.9239, 1.0), (-0.1951, 0.9808, -1.0), (-0.1951, 0.9808, 1.0), (8.499e-09, 0.9173, -1.078), (0.1814, 0.8996, -1.078), (0.3559, 0.8474, -1.078), (0.5167, 0.7627, -1.078), (0.6576, 0.6486, -1.078), (0.7732, 0.5096, -1.078), (0.8592, 0.351, -1.078), (0.9121, 0.179, -1.078), (0.9299, 9.272e-08, -1.078), (0.9121, -0.179, -1.078), (0.8592, -0.351, -1.078), (0.7732, -0.5096, -1.078), (0.6576, -0.6486, -1.078), (0.5167, -0.7627, -1.078), (0.3559, -0.8474, -1.078), (0.1814, -0.8996, -1.078), (-2.945e-07, -0.9173, -1.078), (-0.1814, -0.8996, -1.078), (-0.3559, -0.8474, -1.078), (-0.5167, -0.7627, -1.078), (-0.6576, -0.6486, -1.078), (-0.7732, -0.5096, -1.078), (-0.8592, -0.351, -1.078), (-0.9121, -0.1789, -1.078), (-0.9299, 9.092e-07, -1.078), (-0.9121, 0.179, -1.078), (-0.8592, 0.351, -1.078), (-0.7732, 0.5096, -1.078), (-0.6576, 0.6486, -1.078), (-0.5166, 0.7627, -1.078), (-0.3559, 0.8474, -1.078), (-0.1814, 0.8996, -1.078), (8.541e-09, 0.9173, -0.384), (0.1814, 0.8996, -0.384), (0.3559, 0.8474, -0.384), (0.5167, 0.7627, -0.384), (0.6576, 0.6486, -0.384), (0.7732, 0.5096, -0.384), (0.8592, 0.351, -0.384), (0.9121, 0.179, -0.384), (0.9299, 8.497e-08, -0.384), (0.9121, -0.179, -0.384), (0.8592, -0.351, -0.384), (0.7732, -0.5096, -0.384), (0.6576, -0.6486, -0.384), (0.5167, -0.7627, -0.384), (0.3559, -0.8474, -0.384), (0.1814, -0.8996, -0.384), (-2.945e-07, -0.9173, -0.384), (-0.1814, -0.8996, -0.384), (-0.3559, -0.8474, -0.384), (-0.5167, -0.7627, -0.384), (-0.6576, -0.6486, -0.384), (-0.7732, -0.5096, -0.384), (-0.8592, -0.351, -0.384), (-0.9121, -0.1789, -0.384), (-0.9299, 9.014e-07, -0.384), (-0.9121, 0.179, -0.384), (-0.8592, 0.351, -0.384), (-0.7732, 0.5096, -0.384), (-0.6576, 0.6486, -0.384), (-0.5166, 0.7627, -0.384), (-0.3559, 0.8474, -0.384), (-0.1814, 0.8996, -0.384), (0.1591, 0.8687, 0.9993), (2.188e-08, 0.8857, 0.9993), (0.3122, 0.8183, 0.9993), (0.4532, 0.7365, 0.9993), (0.5768, 0.6263, 0.9993), (0.6782, 0.4921, 0.9993), (0.7536, 0.339, 0.9993), (0.8, 0.1728, 0.9993), (0.8157, 9.944e-08, 0.9993), (0.8, -0.1728, 0.9993), (0.7536, -0.339, 0.9993), (0.6782, -0.4921, 0.9993), (0.5768, -0.6263, 0.9993), (0.4532, -0.7365, 0.9993), (0.3122, -0.8183, 0.9993), (0.1591, -0.8687, 0.9993), (-2.439e-07, -0.8857, 0.9993), (-0.1591, -0.8687, 0.9993), (-0.3122, -0.8183, 0.9993), (-0.4532, -0.7365, 0.9993), (-0.5768, -0.6263, 0.9993), (-0.6782, -0.4921, 0.9993), (-0.7536, -0.339, 0.9993), (-0.8, -0.1728, 0.9993), (-0.8157, 8.878e-07, 0.9993), (-0.8, 0.1728, 0.9993), (-0.7536, 0.339, 0.9993), (-0.6782, 0.4921, 0.9993), (-0.5768, 0.6263, 0.9993), (-0.4532, 0.7365, 0.9993), (-0.3122, 0.8183, 0.9993), (-0.1591, 0.8687, 0.9993), (0.1591, 0.8687, -0.2448), (1.992e-08, 0.8857, -0.2448), (0.3122, 0.8183, -0.2448), (0.4532, 0.7365, -0.2448), (0.5768, 0.6263, -0.2448), (0.6782, 0.4921, -0.2448), (0.7536, 0.339, -0.2448), (0.8, 0.1728, -0.2448), (0.8157, 1.133e-07, -0.2448), (0.8, -0.1728, -0.2448), (0.7536, -0.339, -0.2448), (0.6782, -0.4921, -0.2448), (0.5768, -0.6263, -0.2448), (0.4532, -0.7365, -0.2448), (0.3122, -0.8183, -0.2448), (0.1591, -0.8687, -0.2448), (-2.459e-07, -0.8857, -0.2448), (-0.1591, -0.8687, -0.2448), (-0.3122, -0.8183, -0.2448), (-0.4532, -0.7365, -0.2448), (-0.5768, -0.6263, -0.2448), (-0.6782, -0.4921, -0.2448), (-0.7536, -0.339, -0.2448), (-0.8, -0.1728, -0.2448), (-0.8157, 9.017e-07, -0.2448), (-0.8, 0.1728, -0.2448), (-0.7536, 0.339, -0.2448), (-0.6782, 0.4921, -0.2448), (-0.5768, 0.6263, -0.2448), (-0.4532, 0.7365, -0.2448), (-0.3122, 0.8183, -0.2448), (-0.1591, 0.8687, -0.2448), (0.0, 2.092, -15.13), (0.0, 2.092, -12.78), (0.5002, 2.052, -15.13), (0.5002, 2.052, -12.78), (0.9812, 1.933, -15.13), (0.9812, 1.933, -12.78), (1.424, 1.739, -15.13), (1.424, 1.739, -12.78), (1.813, 1.479, -15.13), (1.813, 1.479, -12.78), (2.132, 1.162, -15.13), (2.132, 1.162, -12.78), (2.369, 0.8005, -15.13), (2.369, 0.8005, -12.78), (2.515, 0.4081, -15.13), (2.515, 0.4081, -12.78), (2.564, 6.114e-07, -15.13), (2.564, 6.581e-07, -12.78), (2.515, -0.4081, -15.13), (2.515, -0.4081, -12.78), (2.369, -0.8005, -15.13), (2.369, -0.8005, -12.78), (2.132, -1.162, -15.13), (2.132, -1.162, -12.78), (1.813, -1.479, -15.13), (1.813, -1.479, -12.78), (1.424, -1.739, -15.13), (1.424, -1.739, -12.78), (0.9812, -1.933, -15.13), (0.9812, -1.933, -12.78), (0.5002, -2.052, -15.13), (0.5002, -2.052, -12.78), (-8.354e-07, -2.092, -15.13), (-8.354e-07, -2.092, -12.78), (-0.5002, -2.052, -15.13), (-0.5002, -2.052, -12.78), (-0.9812, -1.933, -15.13), (-0.9812, -1.933, -12.78), (-1.424, -1.739, -15.13), (-1.424, -1.739, -12.78), (-1.813, -1.479, -15.13), (-1.813, -1.479, -12.78), (-2.132, -1.162, -15.13), (-2.132, -1.162, -12.78), (-2.369, -0.8005, -15.13), (-2.369, -0.8005, -12.78), (-2.515, -0.4081, -15.13), (-2.515, -0.4081, -12.78), (-2.564, 2.473e-06, -15.13), (-2.564, 2.52e-06, -12.78), (-2.515, 0.4081, -15.13), (-2.515, 0.4081, -12.78), (-2.369, 0.8005, -15.13), (-2.369, 0.8005, -12.78), (-2.132, 1.162, -15.13), (-2.132, 1.162, -12.78), (-1.813, 1.479, -15.13), (-1.813, 1.479, -12.78), (-1.424, 1.739, -15.13), (-1.424, 1.739, -12.78), (-0.9812, 1.933, -15.13), (-0.9812, 1.933, -12.78), (-0.5002, 2.052, -15.13), (-0.5002, 2.052, -12.78), (2.179e-08, 1.919, -15.22), (0.4652, 1.882, -15.22), (0.9124, 1.773, -15.22), (1.325, 1.595, -15.22), (1.686, 1.357, -15.22), (1.982, 1.066, -15.22), (2.203, 0.7343, -15.22), (2.338, 0.3743, -15.22), (2.384, 6.456e-07, -15.22), (2.338, -0.3743, -15.22), (2.203, -0.7343, -15.22), (1.982, -1.066, -15.22), (1.686, -1.357, -15.22), (1.325, -1.595, -15.22), (0.9124, -1.773, -15.22), (0.4652, -1.882, -15.22), (-7.551e-07, -1.919, -15.22), (-0.4652, -1.882, -15.22), (-0.9124, -1.773, -15.22), (-1.325, -1.595, -15.22), (-1.686, -1.357, -15.22), (-1.982, -1.066, -15.22), (-2.203, -0.7343, -15.22), (-2.338, -0.3743, -15.22), (-2.384, 2.354e-06, -15.22), (-2.338, 0.3743, -15.22), (-2.203, 0.7343, -15.22), (-1.982, 1.066, -15.22), (-1.686, 1.357, -15.22), (-1.325, 1.595, -15.22), (-0.9124, 1.773, -15.22), (-0.4652, 1.882, -15.22), (2.19e-08, 1.919, -14.41), (0.4652, 1.882, -14.41), (0.9124, 1.773, -14.41), (1.325, 1.595, -14.41), (1.686, 1.357, -14.41), (1.982, 1.066, -14.41), (2.203, 0.7343, -14.41), (2.338, 0.3743, -14.41), (2.384, 6.456e-07, -14.41), (2.338, -0.3743, -14.41), (2.203, -0.7343, -14.41), (1.982, -1.066, -14.41), (1.686, -1.357, -14.41), (1.325, -1.595, -14.41), (0.9124, -1.773, -14.41), (0.4652, -1.882, -14.41), (-7.55e-07, -1.919, -14.41), (-0.4652, -1.882, -14.41), (-0.9124, -1.773, -14.41), (-1.325, -1.595, -14.41), (-1.686, -1.357, -14.41), (-1.982, -1.066, -14.41), (-2.203, -0.7343, -14.41), (-2.338, -0.3743, -14.41), (-2.384, 2.354e-06, -14.41), (-2.338, 0.3743, -14.41), (-2.203, 0.7343, -14.41), (-1.982, 1.066, -14.41), (-1.686, 1.357, -14.41), (-1.325, 1.595, -14.41), (-0.9124, 1.773, -14.41), (-0.4652, 1.882, -14.41), (0.408, 1.817, -12.78), (5.611e-08, 1.853, -12.78), (0.8004, 1.712, -12.78), (1.162, 1.541, -12.78), (1.479, 1.31, -12.78), (1.739, 1.029, -12.78), (1.932, 0.709, -12.78), (2.051, 0.3615, -12.78), (2.091, 7.082e-07, -12.78), (2.051, -0.3615, -12.78), (1.932, -0.709, -12.78), (1.739, -1.029, -12.78), (1.479, -1.31, -12.78), (1.162, -1.541, -12.78), (0.8004, -1.712, -12.78), (0.408, -1.817, -12.78), (-6.254e-07, -1.853, -12.78), (-0.408, -1.817, -12.78), (-0.8004, -1.712, -12.78), (-1.162, -1.541, -12.78), (-1.479, -1.31, -12.78), (-1.739, -1.029, -12.78), (-1.932, -0.709, -12.78), (-2.051, -0.3615, -12.78), (-2.091, 2.357e-06, -12.78), (-2.051, 0.3615, -12.78), (-1.932, 0.709, -12.78), (-1.739, 1.029, -12.78), (-1.479, 1.31, -12.78), (-1.162, 1.541, -12.78), (-0.8003, 1.712, -12.78), (-0.408, 1.817, -12.78), (0.408, 1.817, -14.25), (5.107e-08, 1.853, -14.25), (0.8004, 1.712, -14.25), (1.162, 1.541, -14.25), (1.479, 1.31, -14.25), (1.739, 1.029, -14.25), (1.932, 0.709, -14.25), (2.051, 0.3615, -14.25), (2.091, 7.082e-07, -14.25), (2.051, -0.3615, -14.25), (1.932, -0.709, -14.25), (1.739, -1.029, -14.25), (1.479, -1.31, -14.25), (1.162, -1.541, -14.25), (0.8004, -1.712, -14.25), (0.408, -1.817, -14.25), (-6.304e-07, -1.853, -14.25), (-0.408, -1.817, -14.25), (-0.8004, -1.712, -14.25), (-1.162, -1.541, -14.25), (-1.479, -1.31, -14.25), (-1.739, -1.029, -14.25), (-1.932, -0.709, -14.25), (-2.051, -0.3615, -14.25), (-2.091, 2.357e-06, -14.25), (-2.051, 0.3615, -14.25), (-1.932, 0.709, -14.25), (-1.739, 1.029, -14.25), (-1.479, 1.31, -14.25), (-1.162, 1.541, -14.25), (-0.8003, 1.712, -14.25), (-0.408, 1.817, -14.25), (-1.553, 2.815, -19.22), (-1.553, 2.159, -19.22), (-1.553, 2.815, 6.957), (-1.553, 2.159, 6.957), (1.553, 2.815, -19.22), (1.553, 2.159, -19.22), (1.553, 2.815, 6.957), (1.553, 2.159, 6.957), (0.0, 1.453, -7.739), (0.0, 1.453, -5.388), (0.2829, 1.425, -7.739), (0.2829, 1.425, -5.388), (0.5549, 1.342, -7.739), (0.5549, 1.342, -5.388), (0.8056, 1.208, -7.739), (0.8056, 1.208, -5.388), (1.025, 1.027, -7.739), (1.025, 1.027, -5.388), (1.206, 0.807, -7.739), (1.206, 0.807, -5.388), (1.34, 0.5559, -7.739), (1.34, 0.5559, -5.388), (1.422, 0.2834, -7.739), (1.422, 0.2834, -5.388), (1.45, 5.631e-07, -7.739), (1.45, 6.099e-07, -5.388), (1.422, -0.2834, -7.739), (1.422, -0.2834, -5.388), (1.34, -0.5559, -7.739), (1.34, -0.5559, -5.388), (1.206, -0.807, -7.739), (1.206, -0.807, -5.388), (1.025, -1.027, -7.739), (1.025, -1.027, -5.388), (0.8056, -1.208, -7.739), (0.8056, -1.208, -5.388), (0.5549, -1.342, -7.739), (0.5549, -1.342, -5.388), (0.2829, -1.425, -7.739), (0.2829, -1.425, -5.388), (-4.725e-07, -1.453, -7.739), (-4.725e-07, -1.453, -5.388), (-0.2829, -1.425, -7.739), (-0.2829, -1.425, -5.388), (-0.5549, -1.342, -7.739), (-0.5549, -1.342, -5.388), (-0.8056, -1.208, -7.739), (-0.8056, -1.208, -5.388), (-1.025, -1.027, -7.739), (-1.025, -1.027, -5.388), (-1.206, -0.807, -7.739), (-1.206, -0.807, -5.388), (-1.34, -0.5559, -7.739), (-1.34, -0.5559, -5.388), (-1.422, -0.2834, -7.739), (-1.422, -0.2834, -5.388), (-1.45, 1.856e-06, -7.739), (-1.45, 1.903e-06, -5.388), (-1.422, 0.2834, -7.739), (-1.422, 0.2834, -5.388), (-1.34, 0.5559, -7.739), (-1.34, 0.5559, -5.388), (-1.206, 0.807, -7.739), (-1.206, 0.807, -5.388), (-1.025, 1.027, -7.739), (-1.025, 1.027, -5.388), (-0.8056, 1.208, -7.739), (-0.8056, 1.208, -5.388), (-0.5549, 1.342, -7.739), (-0.5549, 1.342, -5.388), (-0.2829, 1.425, -7.739), (-0.2829, 1.425, -5.388), (1.232e-08, 1.332, -7.83), (0.2631, 1.307, -7.83), (0.516, 1.231, -7.83), (0.7491, 1.108, -7.83), (0.9535, 0.9422, -7.83), (1.121, 0.7403, -7.83), (1.246, 0.5099, -7.83), (1.323, 0.2599, -7.83), (1.348, 5.863e-07, -7.83), (1.323, -0.2599, -7.83), (1.246, -0.5099, -7.83), (1.121, -0.7403, -7.83), (0.9535, -0.9422, -7.83), (0.7491, -1.108, -7.83), (0.516, -1.231, -7.83), (0.2631, -1.307, -7.83), (-4.271e-07, -1.332, -7.83), (-0.2631, -1.307, -7.83), (-0.516, -1.231, -7.83), (-0.7491, -1.108, -7.83), (-0.9535, -0.9422, -7.83), (-1.121, -0.7402, -7.83), (-1.246, -0.5099, -7.83), (-1.323, -0.2599, -7.83), (-1.348, 1.772e-06, -7.83), (-1.323, 0.2599, -7.83), (-1.246, 0.5099, -7.83), (-1.121, 0.7403, -7.83), (-0.9535, 0.9422, -7.83), (-0.7491, 1.108, -7.83), (-0.516, 1.231, -7.83), (-0.2631, 1.307, -7.83), (1.238e-08, 1.332, -7.015), (0.2631, 1.307, -7.015), (0.516, 1.231, -7.015), (0.7491, 1.108, -7.015), (0.9535, 0.9422, -7.015), (1.121, 0.7403, -7.015), (1.246, 0.5099, -7.015), (1.323, 0.2599, -7.015), (1.348, 5.913e-07, -7.015), (1.323, -0.2599, -7.015), (1.246, -0.5099, -7.015), (1.121, -0.7403, -7.015), (0.9535, -0.9422, -7.015), (0.7491, -1.108, -7.015), (0.516, -1.231, -7.015), (0.2631, -1.307, -7.015), (-4.27e-07, -1.332, -7.015), (-0.2631, -1.307, -7.015), (-0.516, -1.231, -7.015), (-0.7491, -1.108, -7.015), (-0.9535, -0.9422, -7.015), (-1.121, -0.7402, -7.015), (-1.246, -0.5099, -7.015), (-1.323, -0.2599, -7.015), (-1.348, 1.777e-06, -7.015), (-1.323, 0.2599, -7.015), (-1.246, 0.5099, -7.015), (-1.121, 0.7403, -7.015), (-0.9535, 0.9422, -7.015), (-0.7491, 1.108, -7.015), (-0.516, 1.231, -7.015), (-0.2631, 1.307, -7.015), (0.2308, 1.262, -5.389), (3.173e-08, 1.287, -5.389), (0.4526, 1.189, -5.389), (0.6571, 1.07, -5.389), (0.8364, 0.9098, -5.389), (0.9835, 0.7148, -5.389), (1.093, 0.4924, -5.389), (1.16, 0.251, -5.389), (1.183, 6.446e-07, -5.389), (1.16, -0.251, -5.389), (1.093, -0.4924, -5.389), (0.9835, -0.7148, -5.389), (0.8364, -0.9098, -5.389), (0.6571, -1.07, -5.389), (0.4526, -1.189, -5.389), (0.2308, -1.262, -5.389), (-3.537e-07, -1.287, -5.389), (-0.2308, -1.262, -5.389), (-0.4526, -1.189, -5.389), (-0.6571, -1.07, -5.389), (-0.8364, -0.9098, -5.389), (-0.9835, -0.7148, -5.389), (-1.093, -0.4924, -5.389), (-1.16, -0.251, -5.389), (-1.183, 1.79e-06, -5.389), (-1.16, 0.251, -5.389), (-1.093, 0.4924, -5.389), (-0.9835, 0.7148, -5.389), (-0.8364, 0.9098, -5.389), (-0.6571, 1.07, -5.389), (-0.4526, 1.189, -5.389), (-0.2308, 1.262, -5.389), (0.2308, 1.262, -6.851), (2.888e-08, 1.287, -6.851), (0.4526, 1.189, -6.851), (0.6571, 1.07, -6.851), (0.8364, 0.9098, -6.851), (0.9835, 0.7148, -6.851), (1.093, 0.4924, -6.851), (1.16, 0.251, -6.851), (1.183, 6.357e-07, -6.851), (1.16, -0.251, -6.851), (1.093, -0.4924, -6.851), (0.9835, -0.7148, -6.851), (0.8364, -0.9098, -6.851), (0.6571, -1.07, -6.851), (0.4526, -1.189, -6.851), (0.2308, -1.262, -6.851), (-3.565e-07, -1.287, -6.851), (-0.2308, -1.262, -6.851), (-0.4526, -1.189, -6.851), (-0.6571, -1.07, -6.851), (-0.8364, -0.9098, -6.851), (-0.9835, -0.7148, -6.851), (-1.093, -0.4924, -6.851), (-1.16, -0.251, -6.851), (-1.183, 1.781e-06, -6.851), (-1.16, 0.251, -6.851), (-1.093, 0.4924, -6.851), (-0.9835, 0.7148, -6.851), (-0.8364, 0.9098, -6.851), (-0.6571, 1.07, -6.851), (-0.4526, 1.189, -6.851), (-0.2308, 1.262, -6.851), (-0.6402, 1.674, -16.05), (-0.6402, 2.481, -16.05), (-0.6402, 1.674, -2.771), (-0.6402, 2.481, -2.771), (0.6402, 1.674, -16.05), (0.6402, 2.481, -16.05), (0.6402, 1.674, -2.771), (0.6402, 2.481, -2.771)], [], [(0, 1, 3, 2), (2, 3, 5, 4), (4, 5, 7, 6), (6, 7, 9, 8), (8, 9, 11, 10), (10, 11, 13, 12), (12, 13, 15, 14), (14, 15, 17, 16), (16, 17, 19, 18), (18, 19, 21, 20), (20, 21, 23, 22), (22, 23, 25, 24), (24, 25, 27, 26), (26, 27, 29, 28), (28, 29, 31, 30), (30, 31, 33, 32), (32, 33, 35, 34), (34, 35, 37, 36), (36, 37, 39, 38), (38, 39, 41, 40), (40, 41, 43, 42), (42, 43, 45, 44), (44, 45, 47, 46), (46, 47, 49, 48), (48, 49, 51, 50), (50, 51, 53, 52), (52, 53, 55, 54), (54, 55, 57, 56), (56, 57, 59, 58), (58, 59, 61, 60), (21, 19, 137, 138), (60, 61, 63, 62), (62, 63, 1, 0), (54, 56, 92, 91), (77, 78, 110, 109), (10, 12, 70, 69), (28, 30, 79, 78), (46, 48, 88, 87), (2, 4, 66, 65), (20, 22, 75, 74), (38, 40, 84, 83), (56, 58, 93, 92), (12, 14, 71, 70), (30, 32, 80, 79), (48, 50, 89, 88), (4, 6, 67, 66), (22, 24, 76, 75), (40, 42, 85, 84), (58, 60, 94, 93), (14, 16, 72, 71), (32, 34, 81, 80), (50, 52, 90, 89), (6, 8, 68, 67), (24, 26, 77, 76), (42, 44, 86, 85), (60, 62, 95, 94), (16, 18, 73, 72), (34, 36, 82, 81), (52, 54, 91, 90), (8, 10, 69, 68), (26, 28, 78, 77), (44, 46, 87, 86), (0, 2, 65, 64), (62, 0, 64, 95), (18, 20, 74, 73), (36, 38, 83, 82), (96, 97, 98, 99, 100, 101, 102, 103, 104, 105, 106, 107, 108, 109, 110, 111, 112, 113, 114, 115, 116, 117, 118, 119, 120, 121, 122, 123, 124, 125, 126, 127), (64, 65, 97, 96), (91, 92, 124, 123), (78, 79, 111, 110), (65, 66, 98, 97), (92, 93, 125, 124), (79, 80, 112, 111), (66, 67, 99, 98), (93, 94, 126, 125), (80, 81, 113, 112), (67, 68, 100, 99), (94, 95, 127, 126), (81, 82, 114, 113), (68, 69, 101, 100), (95, 64, 96, 127), (82, 83, 115, 114), (69, 70, 102, 101), (83, 84, 116, 115), (70, 71, 103, 102), (84, 85, 117, 116), (71, 72, 104, 103), (85, 86, 118, 117), (72, 73, 105, 104), (86, 87, 119, 118), (73, 74, 106, 105), (87, 88, 120, 119), (74, 75, 107, 106), (88, 89, 121, 120), (75, 76, 108, 107), (89, 90, 122, 121), (76, 77, 109, 108), (90, 91, 123, 122), (148, 147, 179, 180), (39, 37, 146, 147), (57, 55, 155, 156), (13, 11, 133, 134), (31, 29, 142, 143), (49, 47, 151, 152), (5, 3, 128, 130), (23, 21, 138, 139), (41, 39, 147, 148), (59, 57, 156, 157), (15, 13, 134, 135), (33, 31, 143, 144), (51, 49, 152, 153), (7, 5, 130, 131), (25, 23, 139, 140), (43, 41, 148, 149), (61, 59, 157, 158), (17, 15, 135, 136), (35, 33, 144, 145), (53, 51, 153, 154), (9, 7, 131, 132), (27, 25, 140, 141), (45, 43, 149, 150), (63, 61, 158, 159), (19, 17, 136, 137), (37, 35, 145, 146), (55, 53, 154, 155), (11, 9, 132, 133), (29, 27, 141, 142), (47, 45, 150, 151), (3, 1, 129, 128), (1, 63, 159, 129), (160, 161, 191, 190, 189, 188, 187, 186, 185, 184, 183, 182, 181, 180, 179, 178, 177, 176, 175, 174, 173, 172, 171, 170, 169, 168, 167, 166, 165, 164, 163, 162), (135, 134, 166, 167), (149, 148, 180, 181), (136, 135, 167, 168), (150, 149, 181, 182), (137, 136, 168, 169), (151, 150, 182, 183), (138, 137, 169, 170), (152, 151, 183, 184), (139, 138, 170, 171), (153, 152, 184, 185), (140, 139, 171, 172), (154, 153, 185, 186), (141, 140, 172, 173), (155, 154, 186, 187), (142, 141, 173, 174), (128, 129, 161, 160), (156, 155, 187, 188), (143, 142, 174, 175), (130, 128, 160, 162), (157, 156, 188, 189), (144, 143, 175, 176), (131, 130, 162, 163), (158, 157, 189, 190), (145, 144, 176, 177), (132, 131, 163, 164), (159, 158, 190, 191), (146, 145, 177, 178), (133, 132, 164, 165), (129, 159, 191, 161), (147, 146, 178, 179), (134, 133, 165, 166), (192, 193, 195, 194), (194, 195, 197, 196), (196, 197, 199, 198), (198, 199, 201, 200), (200, 201, 203, 202), (202, 203, 205, 204), (204, 205, 207, 206), (206, 207, 209, 208), (208, 209, 211, 210), (210, 211, 213, 212), (212, 213, 215, 214), (214, 215, 217, 216), (216, 217, 219, 218), (218, 219, 221, 220), (220, 221, 223, 222), (222, 223, 225, 224), (224, 225, 227, 226), (226, 227, 229, 228), (228, 229, 231, 230), (230, 231, 233, 232), (232, 233, 235, 234), (234, 235, 237, 236), (236, 237, 239, 238), (238, 239, 241, 240), (240, 241, 243, 242), (242, 243, 245, 244), (244, 245, 247, 246), (246, 247, 249, 248), (248, 249, 251, 250), (250, 251, 253, 252), (213, 211, 329, 330), (252, 253, 255, 254), (254, 255, 193, 192), (246, 248, 284, 283), (269, 270, 302, 301), (202, 204, 262, 261), (220, 222, 271, 270), (238, 240, 280, 279), (194, 196, 258, 257), (212, 214, 267, 266), (230, 232, 276, 275), (248, 250, 285, 284), (204, 206, 263, 262), (222, 224, 272, 271), (240, 242, 281, 280), (196, 198, 259, 258), (214, 216, 268, 267), (232, 234, 277, 276), (250, 252, 286, 285), (206, 208, 264, 263), (224, 226, 273, 272), (242, 244, 282, 281), (198, 200, 260, 259), (216, 218, 269, 268), (234, 236, 278, 277), (252, 254, 287, 286), (208, 210, 265, 264), (226, 228, 274, 273), (244, 246, 283, 282), (200, 202, 261, 260), (218, 220, 270, 269), (236, 238, 279, 278), (192, 194, 257, 256), (254, 192, 256, 287), (210, 212, 266, 265), (228, 230, 275, 274), (288, 289, 290, 291, 292, 293, 294, 295, 296, 297, 298, 299, 300, 301, 302, 303, 304, 305, 306, 307, 308, 309, 310, 311, 312, 313, 314, 315, 316, 317, 318, 319), (256, 257, 289, 288), (283, 284, 316, 315), (270, 271, 303, 302), (257, 258, 290, 289), (284, 285, 317, 316), (271, 272, 304, 303), (258, 259, 291, 290), (285, 286, 318, 317), (272, 273, 305, 304), (259, 260, 292, 291), (286, 287, 319, 318), (273, 274, 306, 305), (260, 261, 293, 292), (287, 256, 288, 319), (274, 275, 307, 306), (261, 262, 294, 293), (275, 276, 308, 307), (262, 263, 295, 294), (276, 277, 309, 308), (263, 264, 296, 295), (277, 278, 310, 309), (264, 265, 297, 296), (278, 279, 311, 310), (265, 266, 298, 297), (279, 280, 312, 311), (266, 267, 299, 298), (280, 281, 313, 312), (267, 268, 300, 299), (281, 282, 314, 313), (268, 269, 301, 300), (282, 283, 315, 314), (340, 339, 371, 372), (231, 229, 338, 339), (249, 247, 347, 348), (205, 203, 325, 326), (223, 221, 334, 335), (241, 239, 343, 344), (197, 195, 320, 322), (215, 213, 330, 331), (233, 231, 339, 340), (251, 249, 348, 349), (207, 205, 326, 327), (225, 223, 335, 336), (243, 241, 344, 345), (199, 197, 322, 323), (217, 215, 331, 332), (235, 233, 340, 341), (253, 251, 349, 350), (209, 207, 327, 328), (227, 225, 336, 337), (245, 243, 345, 346), (201, 199, 323, 324), (219, 217, 332, 333), (237, 235, 341, 342), (255, 253, 350, 351), (211, 209, 328, 329), (229, 227, 337, 338), (247, 245, 346, 347), (203, 201, 324, 325), (221, 219, 333, 334), (239, 237, 342, 343), (195, 193, 321, 320), (193, 255, 351, 321), (352, 353, 383, 382, 381, 380, 379, 378, 377, 376, 375, 374, 373, 372, 371, 370, 369, 368, 367, 366, 365, 364, 363, 362, 361, 360, 359, 358, 357, 356, 355, 354), (327, 326, 358, 359), (341, 340, 372, 373), (328, 327, 359, 360), (342, 341, 373, 374), (329, 328, 360, 361), (343, 342, 374, 375), (330, 329, 361, 362), (344, 343, 375, 376), (331, 330, 362, 363), (345, 344, 376, 377), (332, 331, 363, 364), (346, 345, 377, 378), (333, 332, 364, 365), (347, 346, 378, 379), (334, 333, 365, 366), (320, 321, 353, 352), (348, 347, 379, 380), (335, 334, 366, 367), (322, 320, 352, 354), (349, 348, 380, 381), (336, 335, 367, 368), (323, 322, 354, 355), (350, 349, 381, 382), (337, 336, 368, 369), (324, 323, 355, 356), (351, 350, 382, 383), (338, 337, 369, 370), (325, 324, 356, 357), (321, 351, 383, 353), (339, 338, 370, 371), (326, 325, 357, 358), (384, 385, 387, 386), (386, 387, 391, 390), (390, 391, 389, 388), (388, 389, 385, 384), (386, 390, 388, 384), (391, 387, 385, 389), (392, 393, 395, 394), (394, 395, 397, 396), (396, 397, 399, 398), (398, 399, 401, 400), (400, 401, 403, 402), (402, 403, 405, 404), (404, 405, 407, 406), (406, 407, 409, 408), (408, 409, 411, 410), (410, 411, 413, 412), (412, 413, 415, 414), (414, 415, 417, 416), (416, 417, 419, 418), (418, 419, 421, 420), (420, 421, 423, 422), (422, 423, 425, 424), (424, 425, 427, 426), (426, 427, 429, 428), (428, 429, 431, 430), (430, 431, 433, 432), (432, 433, 435, 434), (434, 435, 437, 436), (436, 437, 439, 438), (438, 439, 441, 440), (440, 441, 443, 442), (442, 443, 445, 444), (444, 445, 447, 446), (446, 447, 449, 448), (448, 449, 451, 450), (450, 451, 453, 452), (413, 411, 529, 530), (452, 453, 455, 454), (454, 455, 393, 392), (446, 448, 484, 483), (469, 470, 502, 501), (402, 404, 462, 461), (420, 422, 471, 470), (438, 440, 480, 479), (394, 396, 458, 457), (412, 414, 467, 466), (430, 432, 476, 475), (448, 450, 485, 484), (404, 406, 463, 462), (422, 424, 472, 471), (440, 442, 481, 480), (396, 398, 459, 458), (414, 416, 468, 467), (432, 434, 477, 476), (450, 452, 486, 485), (406, 408, 464, 463), (424, 426, 473, 472), (442, 444, 482, 481), (398, 400, 460, 459), (416, 418, 469, 468), (434, 436, 478, 477), (452, 454, 487, 486), (408, 410, 465, 464), (426, 428, 474, 473), (444, 446, 483, 482), (400, 402, 461, 460), (418, 420, 470, 469), (436, 438, 479, 478), (392, 394, 457, 456), (454, 392, 456, 487), (410, 412, 466, 465), (428, 430, 475, 474), (488, 489, 490, 491, 492, 493, 494, 495, 496, 497, 498, 499, 500, 501, 502, 503, 504, 505, 506, 507, 508, 509, 510, 511, 512, 513, 514, 515, 516, 517, 518, 519), (456, 457, 489, 488), (483, 484, 516, 515), (470, 471, 503, 502), (457, 458, 490, 489), (484, 485, 517, 516), (471, 472, 504, 503), (458, 459, 491, 490), (485, 486, 518, 517), (472, 473, 505, 504), (459, 460, 492, 491), (486, 487, 519, 518), (473, 474, 506, 505), (460, 461, 493, 492), (487, 456, 488, 519), (474, 475, 507, 506), (461, 462, 494, 493), (475, 476, 508, 507), (462, 463, 495, 494), (476, 477, 509, 508), (463, 464, 496, 495), (477, 478, 510, 509), (464, 465, 497, 496), (478, 479, 511, 510), (465, 466, 498, 497), (479, 480, 512, 511), (466, 467, 499, 498), (480, 481, 513, 512), (467, 468, 500, 499), (481, 482, 514, 513), (468, 469, 501, 500), (482, 483, 515, 514), (540, 539, 571, 572), (431, 429, 538, 539), (449, 447, 547, 548), (405, 403, 525, 526), (423, 421, 534, 535), (441, 439, 543, 544), (397, 395, 520, 522), (415, 413, 530, 531), (433, 431, 539, 540), (451, 449, 548, 549), (407, 405, 526, 527), (425, 423, 535, 536), (443, 441, 544, 545), (399, 397, 522, 523), (417, 415, 531, 532), (435, 433, 540, 541), (453, 451, 549, 550), (409, 407, 527, 528), (427, 425, 536, 537), (445, 443, 545, 546), (401, 399, 523, 524), (419, 417, 532, 533), (437, 435, 541, 542), (455, 453, 550, 551), (411, 409, 528, 529), (429, 427, 537, 538), (447, 445, 546, 547), (403, 401, 524, 525), (421, 419, 533, 534), (439, 437, 542, 543), (395, 393, 521, 520), (393, 455, 551, 521), (552, 553, 583, 582, 581, 580, 579, 578, 577, 576, 575, 574, 573, 572, 571, 570, 569, 568, 567, 566, 565, 564, 563, 562, 561, 560, 559, 558, 557, 556, 555, 554), (527, 526, 558, 559), (541, 540, 572, 573), (528, 527, 559, 560), (542, 541, 573, 574), (529, 528, 560, 561), (543, 542, 574, 575), (530, 529, 561, 562), (544, 543, 575, 576), (531, 530, 562, 563), (545, 544, 576, 577), (532, 531, 563, 564), (546, 545, 577, 578), (533, 532, 564, 565), (547, 546, 578, 579), (534, 533, 565, 566), (520, 521, 553, 552), (548, 547, 579, 580), (535, 534, 566, 567), (522, 520, 552, 554), (549, 548, 580, 581), (536, 535, 567, 568), (523, 522, 554, 555), (550, 549, 581, 582), (537, 536, 568, 569), (524, 523, 555, 556), (551, 550, 582, 583), (538, 537, 569, 570), (525, 524, 556, 557), (521, 551, 583, 553), (539, 538, 570, 571), (526, 525, 557, 558), (584, 585, 587, 586), (586, 587, 591, 590), (590, 591, 589, 588), (588, 589, 585, 584), (586, 590, 588, 584), (591, 587, 585, 589)])
me_cylinder_006.use_remesh_preserve_volume = False
me_cylinder_006.use_remesh_preserve_attributes = False
me_cylinder_006.use_mirror_vertex_groups = False
me_cylinder_006.update()
me_cube_011 = bpy.data.meshes.new('Cube.011')
me_cube_011.from_pydata([(-1.0, -1.0, -1.0), (-1.0, -1.0, 1.0), (-1.0, 1.0, -1.0), (-1.0, 1.0, 1.0), (1.0, -1.0, -1.0), (1.0, -1.0, 1.0), (1.0, 1.0, -1.0), (1.0, 1.0, 1.0), (0.1967, -0.2391, -5.803), (0.1967, -0.2391, 3.862), (0.1967, 0.4797, -5.803), (0.1967, 0.4797, 3.862), (6.569, -0.2391, -3.241), (4.843, -0.2391, 2.0), (6.569, 0.4797, -3.241), (4.843, 0.4797, 2.0), (-12.1, -1.0, -1.0), (-12.1, -1.0, 1.0), (-12.1, 1.0, -1.0), (-12.1, 1.0, 1.0), (-13.98, -1.0, -1.0), (-13.98, -1.0, 1.0), (-13.98, 1.0, -1.0), (-13.98, 1.0, 1.0), (-13.23, -0.2391, -5.803), (-13.23, -0.2391, 3.862), (-13.23, 0.4797, -5.803), (-13.23, 0.4797, 3.862), (-19.22, -0.2391, -3.241), (-17.59, -0.2391, 2.0), (-19.22, 0.4797, -3.241), (-17.59, 0.4797, 2.0)], [], [(0, 1, 3, 2), (2, 3, 7, 6), (6, 7, 5, 4), (4, 5, 1, 0), (2, 6, 4, 0), (7, 3, 1, 5), (8, 9, 11, 10), (10, 11, 15, 14), (14, 15, 13, 12), (12, 13, 9, 8), (10, 14, 12, 8), (15, 11, 9, 13), (16, 17, 19, 18), (18, 19, 23, 22), (22, 23, 21, 20), (20, 21, 17, 16), (18, 22, 20, 16), (23, 19, 17, 21), (24, 25, 27, 26), (26, 27, 31, 30), (30, 31, 29, 28), (28, 29, 25, 24), (26, 30, 28, 24), (31, 27, 25, 29)])
me_cube_011.use_remesh_preserve_volume = False
me_cube_011.use_remesh_preserve_attributes = False
me_cube_011.use_mirror_vertex_groups = False
me_cube_011.update()

# ---- objects
ob_trigger = bpy.data.objects.new('Trigger', me_cube_006)
ob_grip = bpy.data.objects.new('Grip', me_cube_004)
ob_butt = bpy.data.objects.new('Butt', me_cube_003)
ob_clip = bpy.data.objects.new('Clip', me_cube_001)
ob_barrel = bpy.data.objects.new('Barrel', me_cylinder)
ob_body = bpy.data.objects.new('Body', me_cube)
ob_scope = bpy.data.objects.new('Scope', me_cylinder_006)
ob_bodykit = bpy.data.objects.new('BodyKit', me_cube_011)

# ---- transforms, parenting, visibility, modifiers, constraints
ob_trigger.location = (0.0, -0.6544, -0.6851)
ob_trigger.rotation_euler = (-0.2997, -0.0, 0.0)
ob_trigger.scale = (0.05748, -0.04913, 0.1454)
ob_trigger.lineart.crease_threshold = 0.0
ob_grip.location = (0.0, 2.214, -0.3747)
ob_grip.rotation_euler = (0.07979, -0.0, 0.0)
ob_grip.scale = (0.3661, 0.7481, 0.1667)
ob_grip.lineart.crease_threshold = 0.0
_m = ob_grip.modifiers.new('Mirror', 'MIRROR')
_m.use_clip = True
ob_butt.location = (0.0, -2.646, -0.07414)
ob_butt.scale = (0.1613, 0.1722, 0.4156)
ob_butt.lineart.crease_threshold = 0.0
_m = ob_butt.modifiers.new('Mirror', 'MIRROR')
ob_clip.location = (0.0, 1.352, -1.294)
ob_clip.rotation_euler = (0.139, -0.0, -3.142)
ob_clip.scale = (-0.1984, 0.4756, 0.5843)
ob_clip.lineart.crease_threshold = 0.0
ob_barrel.location = (0.0, 2.962, 0.4071)
ob_barrel.rotation_euler = (1.571, -0.0, 0.0)
ob_barrel.scale = (0.1, 0.1, 1.762)
ob_barrel.lineart.crease_threshold = 0.0
ob_body.location = (0.0, 0.0, 0.0)
ob_body.scale = (0.2731, 0.7777, 0.6372)
ob_body.lock_rotations_4d = False
ob_body.empty_display_type = 'ARROWS'
ob_body.lineart.crease_threshold = 0.0
_m = ob_body.modifiers.new('Mirror', 'MIRROR')
_m.use_clip = True
ob_scope.location = (0.0, 0.658, 1.05)
ob_scope.rotation_euler = (-1.571, -0.0, 0.0)
ob_scope.scale = (0.168, 0.168, 0.0764)
ob_scope.lineart.crease_threshold = 0.0
ob_bodykit.location = (-0.2678, 0.4143, 0.08622)
ob_bodykit.scale = (-0.04292, 1.913, 0.1147)
ob_bodykit.lineart.crease_threshold = 0.0

# ---- collection membership
col_collection_1.objects.link(ob_trigger)
col_collection_1.objects.link(ob_grip)
col_collection_1.objects.link(ob_butt)
col_collection_1.objects.link(ob_clip)
col_collection_1.objects.link(ob_barrel)
col_collection_1.objects.link(ob_body)
col_collection_1.objects.link(ob_scope)
col_collection_1.objects.link(ob_bodykit)

# ---- scene / render settings (as saved in the file)
scene.frame_start = 1; scene.frame_end = 250; scene.frame_set(39)
scene.render.engine = 'BLENDER_EEVEE_NEXT'
scene.render.resolution_percentage = 50
scene.render.dither_intensity = 0.0
scene.cycles.use_denoising = False
scene.cycles.samples = 128
scene.cycles.sampling_pattern = 'TABULATED_SOBOL'
scene.cycles.use_adaptive_sampling = False
scene.cycles.use_light_tree = False
scene.cycles.blur_glossy = 0.0
scene.cycles.sample_clamp_indirect = 0.0
scene.view_settings.view_transform = 'Standard'
bpy.context.view_layer.update()

# ---- added for rendering (the .blend has no active camera and no usable light): camera, sun
cam_auto = bpy.data.cameras.new('AutoCamera')
cam_auto.lens = 50.0
cam_auto.sensor_width = 36.0
cam_auto.clip_end = 1000.0
ob_auto_camera = bpy.data.objects.new('AutoCamera', cam_auto)
scene.collection.objects.link(ob_auto_camera)
ob_auto_camera.location = (9.28162, -10.9846, 6.84963)
ob_auto_camera.rotation_euler = (1.09748, -7.21219e-08, 0.694738)
scene.camera = ob_auto_camera
light_auto_sun = bpy.data.lights.new('AutoSun', 'SUN')
light_auto_sun.energy = 3.0
light_auto_sun.angle = 0.0523599
ob_auto_sun = bpy.data.objects.new('AutoSun', light_auto_sun)
scene.collection.objects.link(ob_auto_sun)
ob_auto_sun.rotation_euler = (0.872665, 0.174533, 0.523599)
bpy.context.view_layer.update()

